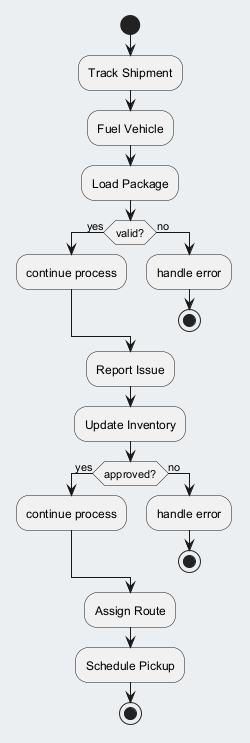

The diagram above was rendered by PlantUML. Its source (embedded in the PNG):
@startuml
skinparam backgroundColor #ECEFF1
skinparam classBackgroundColor #FFFFFF
skinparam classBorderColor #455A64
start
:Track Shipment;
:Fuel Vehicle;
:Load Package;
if (valid?) then (yes)
:continue process;
else (no)
:handle error;
stop
endif
:Report Issue;
:Update Inventory;
if (approved?) then (yes)
:continue process;
else (no)
:handle error;
stop
endif
:Assign Route;
:Schedule Pickup;
stop
@enduml